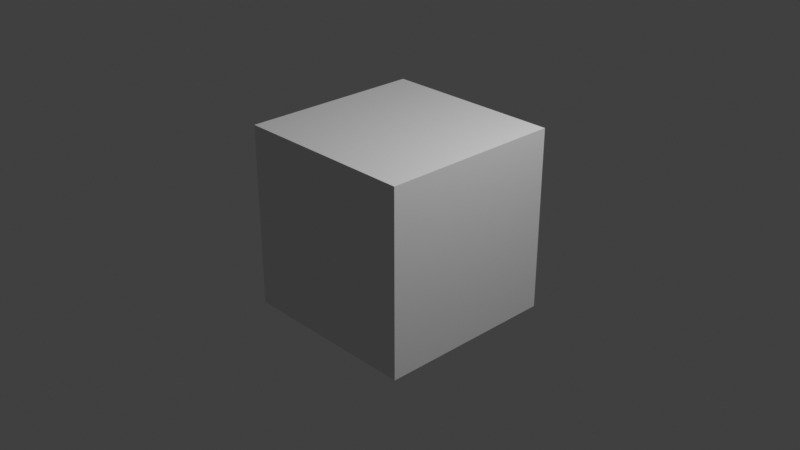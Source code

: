 # Source: startup.blend  (saved by Blender 5.0.119; exported with 4.5.12 LTS)
import bpy
from mathutils import Matrix  # noqa: F401  (used for matrix-valued properties, if any)

bpy.ops.wm.read_factory_settings(use_empty=True)
scene = bpy.context.scene
scene.name = 'Scene'

# ---- collections
col_setup = bpy.data.collections.new('Setup'); scene.collection.children.link(col_setup)
col_meshes = bpy.data.collections.new('Meshes'); scene.collection.children.link(col_meshes)

# ---- materials (node trees are filled in below, after node groups)
mat_material = bpy.data.materials.new('Material')
mat_material.alpha_threshold = 0.0
mat_material.use_backface_culling_lightprobe_volume = False
mat_material.use_transparent_shadow = False
mat_material.roughness = 0.5
mat_material.line_color = (0.0, 0.0, 0.0, 1.0)

# ---- material node trees
mat_material.use_nodes = True; mat_material.node_tree.nodes.clear()
_N = mat_material.node_tree.nodes; _L = mat_material.node_tree.links
n0 = _N.new('ShaderNodeOutputMaterial'); n0.name = 'Material Output'; n0.location = (300, 300)
n1 = _N.new('ShaderNodeBsdfPrincipled'); n1.name = 'Principled BSDF'; n1.location = (10, 300)
n1.distribution = 'GGX'
n1.subsurface_method = 'RANDOM_WALK_SKIN'
n1.inputs[3].default_value = 1.45
n1.inputs[27].default_value = (0.0, 0.0, 0.0, 1.0)
n1.inputs[28].default_value = 1.0
_L.new(n1.outputs[0], n0.inputs[0])
n0.is_active_output = True

# ---- world
world_world = bpy.data.worlds.new('World'); scene.world = world_world
world_world.use_nodes = True; world_world.node_tree.nodes.clear()
_N = world_world.node_tree.nodes; _L = world_world.node_tree.links
n0 = _N.new('ShaderNodeOutputWorld'); n0.name = 'World Output'; n0.location = (300, 300)
n1 = _N.new('ShaderNodeBackground'); n1.name = 'Background'; n1.location = (10, 300)
n1.inputs[0].default_value = (0.05088, 0.05088, 0.05088, 1.0)
_L.new(n1.outputs[0], n0.inputs[0])
n0.is_active_output = True
world_world.color = (0.05088, 0.05088, 0.05088)
world_world.use_sun_shadow = False
world_world.sun_shadow_jitter_overblur = 0.0

# ---- cameras
cam_camera = bpy.data.cameras.new('Camera')
cam_camera.clip_end = 100.0
cam_camera.ortho_scale = 7.314

# ---- lights
light_light = bpy.data.lights.new('Light', 'POINT')
light_light.transmission_factor = 0.0
light_light.use_soft_falloff = False
light_light.energy = 1000.0
light_light.shadow_soft_size = 0.1
light_light.shadow_maximum_resolution = 0.006
light_light.use_absolute_resolution = True

# ---- meshes
me_cube = bpy.data.meshes.new('Cube')
me_cube.from_pydata([(1.0, 1.0, 1.0), (1.0, 1.0, -1.0), (1.0, -1.0, 1.0), (1.0, -1.0, -1.0), (-1.0, 1.0, 1.0), (-1.0, 1.0, -1.0), (-1.0, -1.0, 1.0), (-1.0, -1.0, -1.0)], [], [(0, 4, 6, 2), (3, 2, 6, 7), (7, 6, 4, 5), (5, 1, 3, 7), (1, 0, 2, 3), (5, 4, 0, 1)])
_uv = me_cube.uv_layers.new(name='UVMap')
_uv.uv.foreach_set('vector', [0.625, 0.5, 0.875, 0.5, 0.875, 0.75, 0.625, 0.75, 0.375, 0.75, 0.625, 0.75, 0.625, 1.0, 0.375, 1.0, 0.375, 0.0, 0.625, 0.0, 0.625, 0.25, 0.375, 0.25, 0.125, 0.5, 0.375, 0.5, 0.375, 0.75, 0.125, 0.75, 0.375, 0.5, 0.625, 0.5, 0.625, 0.75, 0.375, 0.75, 0.375, 0.25, 0.625, 0.25, 0.625, 0.5, 0.375, 0.5])
me_cube.materials.append(mat_material)
me_cube.use_mirror_vertex_groups = False
me_cube.update()

# ---- objects
ob_light = bpy.data.objects.new('Light', light_light)
ob_camera = bpy.data.objects.new('Camera', cam_camera)
ob_cube = bpy.data.objects.new('Cube', me_cube)

# ---- transforms, parenting, visibility, modifiers, constraints
ob_light.location = (4.076, 1.005, 5.904)
ob_light.rotation_euler = (0.6503, 0.05522, 1.866)
ob_light.lock_rotations_4d = False
ob_light.empty_display_type = 'ARROWS'
ob_light.color = (0.0, 0.0, 0.0, 0.0)
ob_light.lineart.crease_threshold = 0.0
ob_camera.location = (7.359, -6.926, 4.958)
ob_camera.rotation_euler = (1.109, 0.0, 0.8149)
ob_camera.lock_rotations_4d = False
ob_camera.empty_display_type = 'ARROWS'
ob_camera.color = (0.0, 0.0, 0.0, 0.0)
ob_camera.display_type = 'WIRE'
ob_camera.lineart.crease_threshold = 0.0
ob_cube.location = (0.0, 0.0, 0.0)
ob_cube.lock_rotations_4d = False
ob_cube.empty_display_type = 'ARROWS'
ob_cube.lineart.crease_threshold = 0.0

# ---- collection membership
col_setup.objects.link(ob_light)
col_setup.objects.link(ob_camera)
col_meshes.objects.link(ob_cube)

# ---- scene / render settings (as saved in the file)
scene.camera = ob_camera
scene.frame_start = 1; scene.frame_end = 250; scene.frame_set(1)
scene.render.engine = 'BLENDER_EEVEE_NEXT'
scene.render.bake_bias = 0.0
scene.render.bake_samples = 0
scene.eevee.use_raytracing = True
scene.view_settings.look = 'High Contrast'
scene.view_settings.view_transform = 'Standard'
bpy.context.view_layer.update()
